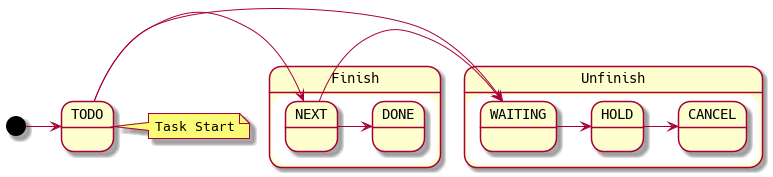

The diagram above was rendered by PlantUML. Its source (embedded in the PNG):
@startuml
  [*] -> TODO
  note right of TODO
    Task Start
  end note
  state Finish {
  TODO -> NEXT
  NEXT -> DONE
  }
  state Unfinish {
  TODO -> WAITING
  NEXT -> WAITING
  WAITING -> HOLD
  HOLD -> CANCEL
  }
@enduml